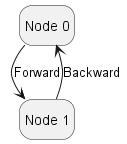

The diagram above was rendered by PlantUML. Its source (embedded in the PNG):
@startuml
!pragma layout smetana
skinparam style strictuml
skinparam monochrome true
hide empty description
state "Node 0" as NODE0
state "Node 1" as NODE1
NODE0 --> NODE1 : Forward
NODE1 --> NODE0 : Backward
@enduml